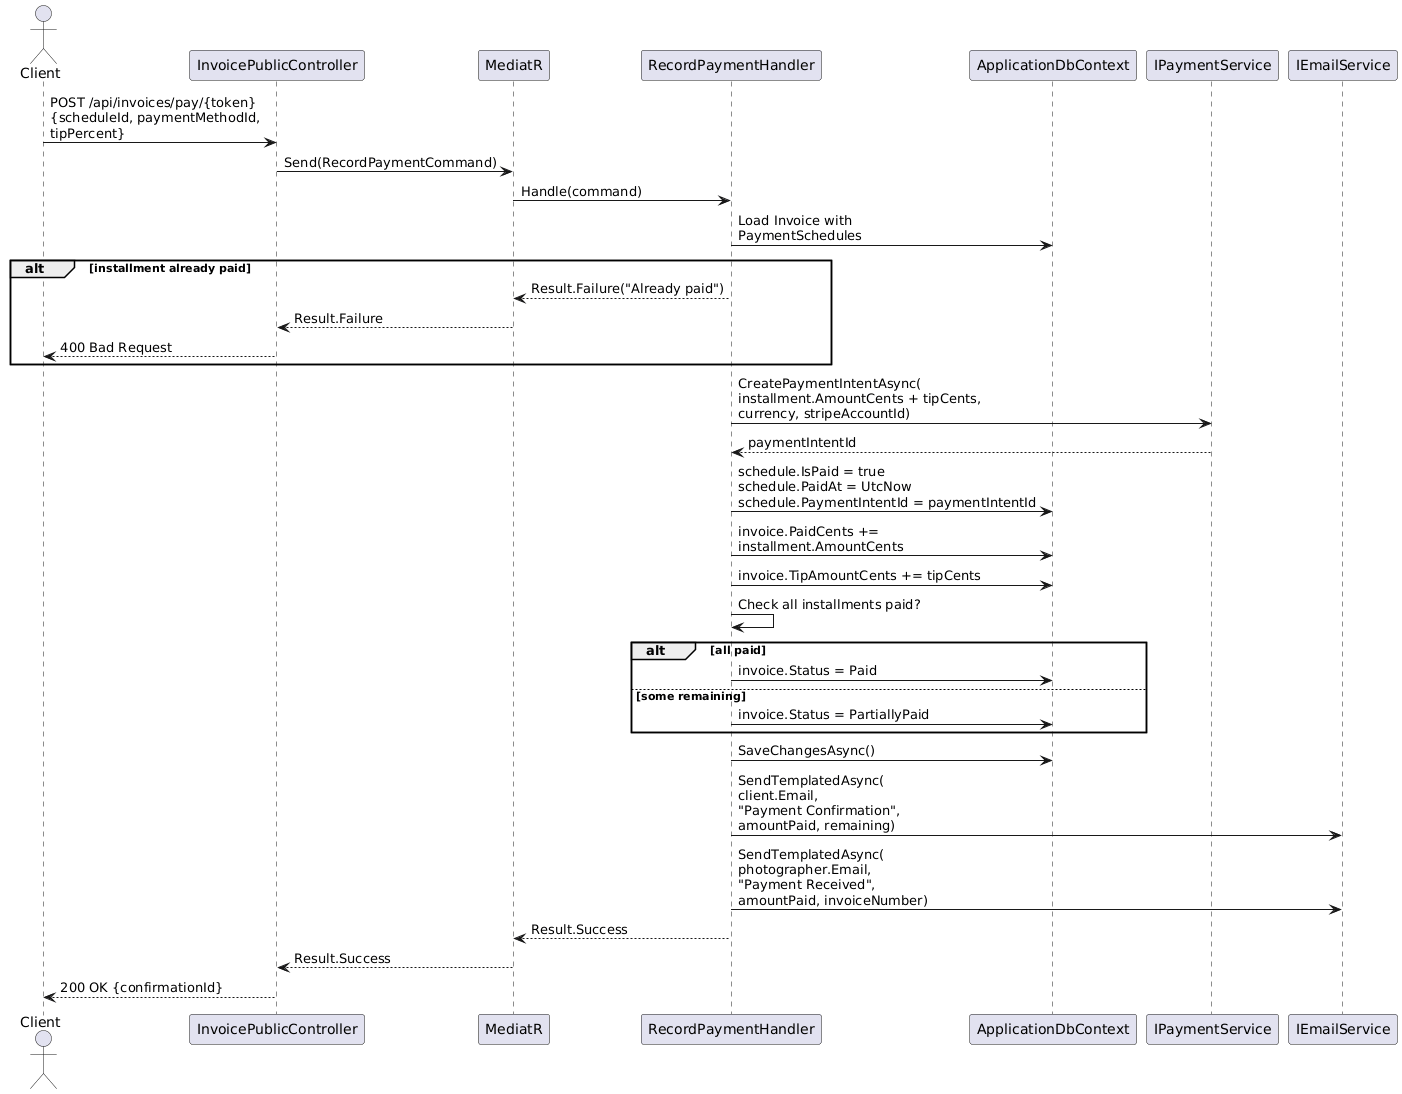

The diagram above was rendered by PlantUML. Its source (embedded in the PNG):
@startuml
actor Client as C
participant "InvoicePublicController" as IPC
participant "MediatR" as M
participant "RecordPaymentHandler" as RPH
participant "ApplicationDbContext" as DB
participant "IPaymentService" as PS
participant "IEmailService" as ES

C -> IPC : POST /api/invoices/pay/{token}\n{scheduleId, paymentMethodId,\ntipPercent}
IPC -> M : Send(RecordPaymentCommand)
M -> RPH : Handle(command)

RPH -> DB : Load Invoice with\nPaymentSchedules

alt installment already paid
  RPH --> M : Result.Failure("Already paid")
  M --> IPC : Result.Failure
  IPC --> C : 400 Bad Request
end

RPH -> PS : CreatePaymentIntentAsync(\ninstallment.AmountCents + tipCents,\ncurrency, stripeAccountId)
PS --> RPH : paymentIntentId

RPH -> DB : schedule.IsPaid = true\nschedule.PaidAt = UtcNow\nschedule.PaymentIntentId = paymentIntentId

RPH -> DB : invoice.PaidCents +=\ninstallment.AmountCents
RPH -> DB : invoice.TipAmountCents += tipCents

RPH -> RPH : Check all installments paid?
alt all paid
  RPH -> DB : invoice.Status = Paid
else some remaining
  RPH -> DB : invoice.Status = PartiallyPaid
end

RPH -> DB : SaveChangesAsync()

RPH -> ES : SendTemplatedAsync(\nclient.Email,\n"Payment Confirmation",\namountPaid, remaining)

RPH -> ES : SendTemplatedAsync(\nphotographer.Email,\n"Payment Received",\namountPaid, invoiceNumber)

RPH --> M : Result.Success
M --> IPC : Result.Success
IPC --> C : 200 OK {confirmationId}
@enduml